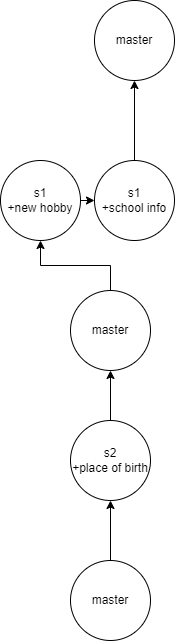

The diagram above was exported from draw.io. Its source (the exported page's mxGraphModel, read from the mxfile embedded in the PNG):
<mxGraphModel dx="1372" dy="831" grid="1" gridSize="10" guides="1" tooltips="1" connect="1" arrows="1" fold="1" page="1" pageScale="1" pageWidth="827" pageHeight="1169" math="0" shadow="0">
  <root>
    <mxCell id="0" />
    <mxCell id="1" parent="0" />
    <mxCell id="T_NDn8v050l-Vsb_T4sm-49" style="edgeStyle=orthogonalEdgeStyle;rounded=0;orthogonalLoop=1;jettySize=auto;html=1;exitX=0.5;exitY=0;exitDx=0;exitDy=0;" parent="1" source="T_NDn8v050l-Vsb_T4sm-19" edge="1">
      <mxGeometry relative="1" as="geometry">
        <mxPoint x="414" y="140" as="targetPoint" />
      </mxGeometry>
    </mxCell>
    <mxCell id="T_NDn8v050l-Vsb_T4sm-19" value="s1&lt;br&gt;+school info" style="ellipse;whiteSpace=wrap;html=1;aspect=fixed;" parent="1" vertex="1">
      <mxGeometry x="374" y="220" width="80" height="80" as="geometry" />
    </mxCell>
    <mxCell id="T_NDn8v050l-Vsb_T4sm-42" style="edgeStyle=orthogonalEdgeStyle;rounded=0;orthogonalLoop=1;jettySize=auto;html=1;" parent="1" source="T_NDn8v050l-Vsb_T4sm-20" target="T_NDn8v050l-Vsb_T4sm-21" edge="1">
      <mxGeometry relative="1" as="geometry" />
    </mxCell>
    <mxCell id="T_NDn8v050l-Vsb_T4sm-20" value="s2&lt;br style=&quot;border-color: var(--border-color);&quot;&gt;+place of birth" style="ellipse;whiteSpace=wrap;html=1;aspect=fixed;" parent="1" vertex="1">
      <mxGeometry x="350" y="480" width="80" height="80" as="geometry" />
    </mxCell>
    <mxCell id="T_NDn8v050l-Vsb_T4sm-47" style="edgeStyle=orthogonalEdgeStyle;rounded=0;orthogonalLoop=1;jettySize=auto;html=1;exitX=0.5;exitY=0;exitDx=0;exitDy=0;entryX=0.5;entryY=1;entryDx=0;entryDy=0;" parent="1" source="T_NDn8v050l-Vsb_T4sm-21" target="T_NDn8v050l-Vsb_T4sm-37" edge="1">
      <mxGeometry relative="1" as="geometry" />
    </mxCell>
    <mxCell id="T_NDn8v050l-Vsb_T4sm-21" value="master" style="ellipse;whiteSpace=wrap;html=1;aspect=fixed;" parent="1" vertex="1">
      <mxGeometry x="350" y="350" width="80" height="80" as="geometry" />
    </mxCell>
    <mxCell id="T_NDn8v050l-Vsb_T4sm-41" style="edgeStyle=orthogonalEdgeStyle;rounded=0;orthogonalLoop=1;jettySize=auto;html=1;entryX=0.5;entryY=1;entryDx=0;entryDy=0;" parent="1" source="T_NDn8v050l-Vsb_T4sm-26" target="T_NDn8v050l-Vsb_T4sm-20" edge="1">
      <mxGeometry relative="1" as="geometry" />
    </mxCell>
    <mxCell id="T_NDn8v050l-Vsb_T4sm-26" value="master" style="ellipse;whiteSpace=wrap;html=1;aspect=fixed;" parent="1" vertex="1">
      <mxGeometry x="350" y="620" width="80" height="80" as="geometry" />
    </mxCell>
    <mxCell id="T_NDn8v050l-Vsb_T4sm-48" style="edgeStyle=orthogonalEdgeStyle;rounded=0;orthogonalLoop=1;jettySize=auto;html=1;exitX=1;exitY=0.5;exitDx=0;exitDy=0;entryX=0;entryY=0.5;entryDx=0;entryDy=0;" parent="1" source="T_NDn8v050l-Vsb_T4sm-37" target="T_NDn8v050l-Vsb_T4sm-19" edge="1">
      <mxGeometry relative="1" as="geometry" />
    </mxCell>
    <mxCell id="T_NDn8v050l-Vsb_T4sm-37" value="s1&lt;br style=&quot;border-color: var(--border-color);&quot;&gt;+new hobby" style="ellipse;whiteSpace=wrap;html=1;aspect=fixed;" parent="1" vertex="1">
      <mxGeometry x="280" y="220" width="80" height="80" as="geometry" />
    </mxCell>
    <mxCell id="T_NDn8v050l-Vsb_T4sm-50" value="master" style="ellipse;whiteSpace=wrap;html=1;aspect=fixed;" parent="1" vertex="1">
      <mxGeometry x="374" y="60" width="80" height="80" as="geometry" />
    </mxCell>
  </root>
</mxGraphModel>